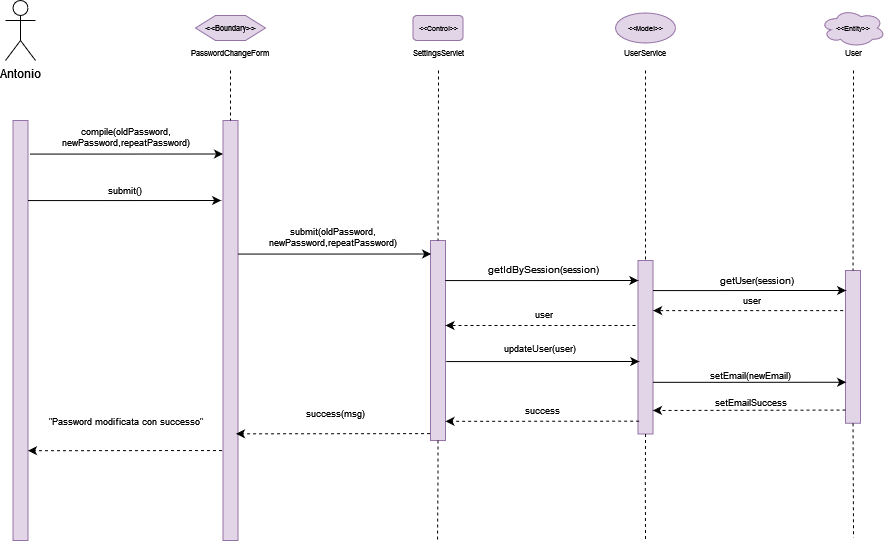

The diagram above was exported from draw.io. Its source (the exported page's mxGraphModel, read from the mxfile embedded in the PNG):
<mxGraphModel dx="545" dy="717" grid="1" gridSize="10" guides="1" tooltips="1" connect="1" arrows="1" fold="1" page="1" pageScale="1" pageWidth="827" pageHeight="1169" math="0" shadow="0">
  <root>
    <mxCell id="0" />
    <mxCell id="1" parent="0" />
    <mxCell id="6zgedMiXnLr29zdNhrRE-45" value="Antonio" style="shape=umlActor;verticalLabelPosition=bottom;verticalAlign=top;html=1;outlineConnect=0;" vertex="1" parent="1">
      <mxGeometry x="1380" y="680" width="30" height="60" as="geometry" />
    </mxCell>
    <mxCell id="6zgedMiXnLr29zdNhrRE-46" value="" style="rounded=0;whiteSpace=wrap;html=1;fillColor=#e1d5e7;strokeColor=#9673a6;" vertex="1" parent="1">
      <mxGeometry x="1387.5" y="800" width="15" height="420" as="geometry" />
    </mxCell>
    <mxCell id="6zgedMiXnLr29zdNhrRE-47" value="" style="rounded=0;whiteSpace=wrap;html=1;fillColor=#e1d5e7;strokeColor=#9673a6;" vertex="1" parent="1">
      <mxGeometry x="1597.5" y="800" width="15" height="420" as="geometry" />
    </mxCell>
    <mxCell id="6zgedMiXnLr29zdNhrRE-48" value="" style="endArrow=none;dashed=1;html=1;rounded=0;fontSize=8;entryX=0.5;entryY=0;entryDx=0;entryDy=0;exitX=0.5;exitY=1;exitDx=0;exitDy=0;" edge="1" parent="1" target="6zgedMiXnLr29zdNhrRE-47">
      <mxGeometry width="50" height="50" relative="1" as="geometry">
        <mxPoint x="1605.0000000000002" y="750" as="sourcePoint" />
        <mxPoint x="1627.5" y="810" as="targetPoint" />
      </mxGeometry>
    </mxCell>
    <mxCell id="6zgedMiXnLr29zdNhrRE-49" value="&amp;lt;&amp;lt;Boundary&amp;gt;&amp;gt;" style="shape=hexagon;perimeter=hexagonPerimeter2;whiteSpace=wrap;html=1;fixedSize=1;fontSize=8;fillColor=#e1d5e7;strokeColor=#9673a6;" vertex="1" parent="1">
      <mxGeometry x="1570" y="695" width="70" height="25" as="geometry" />
    </mxCell>
    <mxCell id="6zgedMiXnLr29zdNhrRE-50" value="&lt;div&gt;PasswordChangeForm&lt;/div&gt;" style="text;html=1;strokeColor=none;fillColor=none;align=center;verticalAlign=middle;whiteSpace=wrap;rounded=0;fontSize=8;" vertex="1" parent="1">
      <mxGeometry x="1590" y="725" width="30" height="15" as="geometry" />
    </mxCell>
    <mxCell id="6zgedMiXnLr29zdNhrRE-51" value="submit()" style="text;html=1;strokeColor=none;fillColor=none;align=center;verticalAlign=middle;whiteSpace=wrap;rounded=0;fontSize=9;" vertex="1" parent="1">
      <mxGeometry x="1440" y="860" width="120" height="20" as="geometry" />
    </mxCell>
    <mxCell id="6zgedMiXnLr29zdNhrRE-52" value="&amp;lt;&amp;lt;Control&amp;gt;&amp;gt;" style="rounded=1;whiteSpace=wrap;html=1;fontSize=7;fillColor=#e1d5e7;strokeColor=#9673a6;" vertex="1" parent="1">
      <mxGeometry x="1787.5" y="695" width="50" height="25" as="geometry" />
    </mxCell>
    <mxCell id="6zgedMiXnLr29zdNhrRE-53" value="SettingsServlet" style="text;html=1;strokeColor=none;fillColor=none;align=center;verticalAlign=middle;whiteSpace=wrap;rounded=0;fontSize=8;" vertex="1" parent="1">
      <mxGeometry x="1797.5" y="725" width="30" height="15" as="geometry" />
    </mxCell>
    <mxCell id="6zgedMiXnLr29zdNhrRE-54" value="" style="rounded=0;whiteSpace=wrap;html=1;fillColor=#e1d5e7;strokeColor=#9673a6;" vertex="1" parent="1">
      <mxGeometry x="1805" y="920" width="15" height="200" as="geometry" />
    </mxCell>
    <mxCell id="6zgedMiXnLr29zdNhrRE-55" value="" style="endArrow=none;dashed=1;html=1;rounded=0;fontSize=8;entryX=0.5;entryY=0;entryDx=0;entryDy=0;" edge="1" parent="1" target="6zgedMiXnLr29zdNhrRE-54">
      <mxGeometry width="50" height="50" relative="1" as="geometry">
        <mxPoint x="1813" y="750" as="sourcePoint" />
        <mxPoint x="1857.5" y="823.5" as="targetPoint" />
      </mxGeometry>
    </mxCell>
    <mxCell id="6zgedMiXnLr29zdNhrRE-56" value="&amp;lt;&amp;lt;Model&amp;gt;&amp;gt;" style="ellipse;whiteSpace=wrap;html=1;fontSize=7;fillColor=#e1d5e7;strokeColor=#9673a6;" vertex="1" parent="1">
      <mxGeometry x="1990" y="692.5" width="60" height="30" as="geometry" />
    </mxCell>
    <mxCell id="6zgedMiXnLr29zdNhrRE-57" value="&lt;div style=&quot;font-size: 9px&quot;&gt;&lt;font style=&quot;font-size: 9px&quot; color=&quot;#B3B3B3&quot;&gt;&lt;font style=&quot;font-size: 9px&quot; color=&quot;#000000&quot;&gt;updateUser(user)&lt;/font&gt;&lt;br&gt;&lt;/font&gt;&lt;/div&gt;" style="text;html=1;strokeColor=none;fillColor=none;align=center;verticalAlign=middle;whiteSpace=wrap;rounded=0;fontSize=10;" vertex="1" parent="1">
      <mxGeometry x="1818.75" y="1013.75" width="192.5" height="29" as="geometry" />
    </mxCell>
    <mxCell id="6zgedMiXnLr29zdNhrRE-58" value="" style="rounded=0;whiteSpace=wrap;html=1;fillColor=#e1d5e7;strokeColor=#9673a6;" vertex="1" parent="1">
      <mxGeometry x="2012.5" y="940" width="15" height="173.5" as="geometry" />
    </mxCell>
    <mxCell id="6zgedMiXnLr29zdNhrRE-59" value="" style="endArrow=none;dashed=1;html=1;rounded=0;fontSize=8;entryX=0.5;entryY=0;entryDx=0;entryDy=0;" edge="1" parent="1" target="6zgedMiXnLr29zdNhrRE-58">
      <mxGeometry width="50" height="50" relative="1" as="geometry">
        <mxPoint x="2020" y="750" as="sourcePoint" />
        <mxPoint x="2042.5" y="848.5" as="targetPoint" />
      </mxGeometry>
    </mxCell>
    <mxCell id="6zgedMiXnLr29zdNhrRE-60" value="UserService" style="text;html=1;strokeColor=none;fillColor=none;align=center;verticalAlign=middle;whiteSpace=wrap;rounded=0;fontSize=8;" vertex="1" parent="1">
      <mxGeometry x="2005" y="725" width="30" height="15" as="geometry" />
    </mxCell>
    <mxCell id="6zgedMiXnLr29zdNhrRE-61" value="&lt;font style=&quot;font-size: 9px&quot;&gt;setEmail(newEmail)&lt;/font&gt;" style="text;html=1;strokeColor=none;fillColor=none;align=center;verticalAlign=middle;whiteSpace=wrap;rounded=0;fontSize=9;" vertex="1" parent="1">
      <mxGeometry x="2030" y="1050" width="190" height="9" as="geometry" />
    </mxCell>
    <mxCell id="6zgedMiXnLr29zdNhrRE-62" value="&amp;lt;&amp;lt;Entity&amp;gt;&amp;gt;" style="ellipse;shape=cloud;whiteSpace=wrap;html=1;fontSize=7;fillColor=#e1d5e7;strokeColor=#9673a6;" vertex="1" parent="1">
      <mxGeometry x="2195" y="688.5900000000001" width="65" height="37.82" as="geometry" />
    </mxCell>
    <mxCell id="6zgedMiXnLr29zdNhrRE-63" value="" style="rounded=0;whiteSpace=wrap;html=1;fillColor=#e1d5e7;strokeColor=#9673a6;" vertex="1" parent="1">
      <mxGeometry x="2220" y="950" width="15" height="152.75" as="geometry" />
    </mxCell>
    <mxCell id="6zgedMiXnLr29zdNhrRE-64" value="setEmailSuccess" style="text;html=1;strokeColor=none;fillColor=none;align=center;verticalAlign=middle;whiteSpace=wrap;rounded=0;fontSize=9;" vertex="1" parent="1">
      <mxGeometry x="2066" y="1073" width="120" height="17" as="geometry" />
    </mxCell>
    <mxCell id="6zgedMiXnLr29zdNhrRE-65" value="" style="endArrow=classic;html=1;rounded=0;dashed=1;fontSize=7;entryX=1;entryY=0.333;entryDx=0;entryDy=0;entryPerimeter=0;" edge="1" parent="1">
      <mxGeometry width="50" height="50" relative="1" as="geometry">
        <mxPoint x="2220" y="1089.54" as="sourcePoint" />
        <mxPoint x="2027.5" y="1089.96" as="targetPoint" />
      </mxGeometry>
    </mxCell>
    <mxCell id="6zgedMiXnLr29zdNhrRE-66" value="" style="endArrow=none;dashed=1;html=1;rounded=0;fontSize=8;exitX=0.5;exitY=1;exitDx=0;exitDy=0;" edge="1" parent="1" source="6zgedMiXnLr29zdNhrRE-63">
      <mxGeometry width="50" height="50" relative="1" as="geometry">
        <mxPoint x="2154.99" y="1156.25" as="sourcePoint" />
        <mxPoint x="2228" y="1217" as="targetPoint" />
      </mxGeometry>
    </mxCell>
    <mxCell id="6zgedMiXnLr29zdNhrRE-67" value="" style="endArrow=none;dashed=1;html=1;rounded=0;fontSize=8;exitX=0.5;exitY=1;exitDx=0;exitDy=0;" edge="1" parent="1" source="6zgedMiXnLr29zdNhrRE-58">
      <mxGeometry width="50" height="50" relative="1" as="geometry">
        <mxPoint x="2020.25" y="1133.5" as="sourcePoint" />
        <mxPoint x="2020" y="1220.0000000000002" as="targetPoint" />
        <Array as="points">
          <mxPoint x="2019.7600000000002" y="1163.5" />
        </Array>
      </mxGeometry>
    </mxCell>
    <mxCell id="6zgedMiXnLr29zdNhrRE-68" value="" style="endArrow=none;dashed=1;html=1;rounded=0;fontSize=8;exitX=0.5;exitY=1;exitDx=0;exitDy=0;" edge="1" parent="1" source="6zgedMiXnLr29zdNhrRE-54">
      <mxGeometry width="50" height="50" relative="1" as="geometry">
        <mxPoint x="1812.9399999999996" y="1130" as="sourcePoint" />
        <mxPoint x="1812" y="1220.0000000000002" as="targetPoint" />
        <Array as="points">
          <mxPoint x="1812.4499999999998" y="1160" />
        </Array>
      </mxGeometry>
    </mxCell>
    <mxCell id="6zgedMiXnLr29zdNhrRE-70" value="User" style="text;html=1;strokeColor=none;fillColor=none;align=center;verticalAlign=middle;whiteSpace=wrap;rounded=0;fontSize=8;" vertex="1" parent="1">
      <mxGeometry x="2212.5" y="725" width="30" height="15" as="geometry" />
    </mxCell>
    <mxCell id="6zgedMiXnLr29zdNhrRE-71" value="" style="endArrow=classic;html=1;rounded=0;exitX=1;exitY=0;exitDx=0;exitDy=0;entryX=-0.125;entryY=0.121;entryDx=0;entryDy=0;entryPerimeter=0;" edge="1" parent="1">
      <mxGeometry width="50" height="50" relative="1" as="geometry">
        <mxPoint x="1402.5" y="880.0700000000002" as="sourcePoint" />
        <mxPoint x="1595.6250000000002" y="880" as="targetPoint" />
        <Array as="points">
          <mxPoint x="1450" y="880.0700000000002" />
          <mxPoint x="1470" y="880.0700000000002" />
        </Array>
      </mxGeometry>
    </mxCell>
    <mxCell id="6zgedMiXnLr29zdNhrRE-72" value="" style="endArrow=classic;html=1;rounded=0;exitX=1;exitY=0;exitDx=0;exitDy=0;entryX=-0.125;entryY=0.121;entryDx=0;entryDy=0;entryPerimeter=0;" edge="1" parent="1">
      <mxGeometry width="50" height="50" relative="1" as="geometry">
        <mxPoint x="1612.5000000000002" y="933.5700000000002" as="sourcePoint" />
        <mxPoint x="1805.625" y="933.5" as="targetPoint" />
        <Array as="points">
          <mxPoint x="1660" y="933.5700000000002" />
          <mxPoint x="1680" y="933.5700000000002" />
        </Array>
      </mxGeometry>
    </mxCell>
    <mxCell id="6zgedMiXnLr29zdNhrRE-73" value="&lt;div style=&quot;font-size: 9px&quot;&gt;&lt;font style=&quot;font-size: 9px&quot;&gt;submit(oldPassword, newPassword,repeatPassword)&lt;/font&gt;&lt;/div&gt;" style="text;html=1;strokeColor=none;fillColor=none;align=center;verticalAlign=middle;whiteSpace=wrap;rounded=0;fontSize=9;" vertex="1" parent="1">
      <mxGeometry x="1610" y="900" width="195" height="33.5" as="geometry" />
    </mxCell>
    <mxCell id="6zgedMiXnLr29zdNhrRE-74" value="" style="endArrow=classic;html=1;rounded=0;exitX=1;exitY=0;exitDx=0;exitDy=0;entryX=-0.125;entryY=0.121;entryDx=0;entryDy=0;entryPerimeter=0;" edge="1" parent="1">
      <mxGeometry width="50" height="50" relative="1" as="geometry">
        <mxPoint x="1404.38" y="833.5700000000002" as="sourcePoint" />
        <mxPoint x="1597.505" y="833.5" as="targetPoint" />
        <Array as="points">
          <mxPoint x="1451.88" y="833.5700000000002" />
          <mxPoint x="1471.88" y="833.5700000000002" />
        </Array>
      </mxGeometry>
    </mxCell>
    <mxCell id="6zgedMiXnLr29zdNhrRE-75" value="" style="endArrow=classic;html=1;rounded=0;dashed=1;fontSize=7;exitX=-0.047;exitY=0.97;exitDx=0;exitDy=0;exitPerimeter=0;" edge="1" parent="1">
      <mxGeometry width="50" height="50" relative="1" as="geometry">
        <mxPoint x="1804.505" y="1113.1" as="sourcePoint" />
        <mxPoint x="1610.5" y="1113.29" as="targetPoint" />
      </mxGeometry>
    </mxCell>
    <mxCell id="6zgedMiXnLr29zdNhrRE-76" value="" style="endArrow=classic;html=1;rounded=0;exitX=1;exitY=0;exitDx=0;exitDy=0;entryX=-0.125;entryY=0.121;entryDx=0;entryDy=0;entryPerimeter=0;" edge="1" parent="1">
      <mxGeometry width="50" height="50" relative="1" as="geometry">
        <mxPoint x="1819.75" y="960.0700000000002" as="sourcePoint" />
        <mxPoint x="2012.875" y="960" as="targetPoint" />
        <Array as="points">
          <mxPoint x="1867.25" y="960.0700000000002" />
          <mxPoint x="1887.25" y="960.0700000000002" />
        </Array>
      </mxGeometry>
    </mxCell>
    <mxCell id="6zgedMiXnLr29zdNhrRE-77" value="&lt;div style=&quot;font-size: 9px&quot;&gt;&lt;font style=&quot;font-size: 9px&quot;&gt;compile(oldPassword, newPassword,repeatPassword)&lt;/font&gt;&lt;/div&gt;" style="text;html=1;strokeColor=none;fillColor=none;align=center;verticalAlign=middle;whiteSpace=wrap;rounded=0;fontSize=9;" vertex="1" parent="1">
      <mxGeometry x="1402.5" y="800" width="195" height="33.5" as="geometry" />
    </mxCell>
    <mxCell id="6zgedMiXnLr29zdNhrRE-78" value="success(msg)" style="text;html=1;strokeColor=none;fillColor=none;align=center;verticalAlign=middle;whiteSpace=wrap;rounded=0;fontSize=9;" vertex="1" parent="1">
      <mxGeometry x="1612.5" y="1076.5" width="195" height="33.5" as="geometry" />
    </mxCell>
    <mxCell id="6zgedMiXnLr29zdNhrRE-79" value="&quot;Password modificata con successo&quot;" style="text;html=1;strokeColor=none;fillColor=none;align=center;verticalAlign=middle;whiteSpace=wrap;rounded=0;fontSize=9;" vertex="1" parent="1">
      <mxGeometry x="1402.5" y="1084.05" width="195" height="33.5" as="geometry" />
    </mxCell>
    <mxCell id="6zgedMiXnLr29zdNhrRE-80" value="&lt;div&gt;success&lt;/div&gt;" style="text;html=1;strokeColor=none;fillColor=none;align=center;verticalAlign=middle;whiteSpace=wrap;rounded=0;fontSize=9;" vertex="1" parent="1">
      <mxGeometry x="1819.75" y="1073" width="195" height="33.5" as="geometry" />
    </mxCell>
    <mxCell id="6zgedMiXnLr29zdNhrRE-81" value="" style="endArrow=classic;html=1;rounded=0;dashed=1;fontSize=7;" edge="1" parent="1">
      <mxGeometry width="50" height="50" relative="1" as="geometry">
        <mxPoint x="2010" y="1005" as="sourcePoint" />
        <mxPoint x="1820" y="1005" as="targetPoint" />
      </mxGeometry>
    </mxCell>
    <mxCell id="6zgedMiXnLr29zdNhrRE-82" value="user" style="text;html=1;strokeColor=none;fillColor=none;align=center;verticalAlign=middle;whiteSpace=wrap;rounded=0;fontSize=9;" vertex="1" parent="1">
      <mxGeometry x="1822.25" y="986.75" width="192.5" height="13.5" as="geometry" />
    </mxCell>
    <mxCell id="6zgedMiXnLr29zdNhrRE-83" value="" style="endArrow=classic;html=1;rounded=0;dashed=1;fontSize=7;exitX=0.073;exitY=0.293;exitDx=0;exitDy=0;exitPerimeter=0;" edge="1" parent="1">
      <mxGeometry width="50" height="50" relative="1" as="geometry">
        <mxPoint x="2013.5950000000003" y="1100.665" as="sourcePoint" />
        <mxPoint x="1820" y="1100.82" as="targetPoint" />
      </mxGeometry>
    </mxCell>
    <mxCell id="6zgedMiXnLr29zdNhrRE-84" value="getIdBySession(session)" style="text;html=1;strokeColor=none;fillColor=none;align=center;verticalAlign=middle;whiteSpace=wrap;rounded=0;fontSize=10;" vertex="1" parent="1">
      <mxGeometry x="1822.25" y="943.75" width="192.5" height="10" as="geometry" />
    </mxCell>
    <mxCell id="6zgedMiXnLr29zdNhrRE-85" value="" style="endArrow=classic;html=1;rounded=0;exitX=1;exitY=0;exitDx=0;exitDy=0;entryX=-0.125;entryY=0.121;entryDx=0;entryDy=0;entryPerimeter=0;" edge="1" parent="1">
      <mxGeometry width="50" height="50" relative="1" as="geometry">
        <mxPoint x="1820.69" y="1041.0700000000002" as="sourcePoint" />
        <mxPoint x="2013.815" y="1041" as="targetPoint" />
        <Array as="points">
          <mxPoint x="1868.19" y="1041.0700000000002" />
          <mxPoint x="1888.19" y="1041.0700000000002" />
        </Array>
      </mxGeometry>
    </mxCell>
    <mxCell id="6zgedMiXnLr29zdNhrRE-86" value="" style="endArrow=classic;html=1;rounded=0;exitX=1;exitY=0;exitDx=0;exitDy=0;entryX=-0.125;entryY=0.121;entryDx=0;entryDy=0;entryPerimeter=0;" edge="1" parent="1">
      <mxGeometry width="50" height="50" relative="1" as="geometry">
        <mxPoint x="2027.5" y="1061.8200000000002" as="sourcePoint" />
        <mxPoint x="2220.625" y="1061.75" as="targetPoint" />
        <Array as="points">
          <mxPoint x="2075" y="1061.8200000000002" />
          <mxPoint x="2095" y="1061.8200000000002" />
        </Array>
      </mxGeometry>
    </mxCell>
    <mxCell id="6zgedMiXnLr29zdNhrRE-87" value="" style="endArrow=classic;html=1;rounded=0;dashed=1;fontSize=7;exitX=-0.047;exitY=0.97;exitDx=0;exitDy=0;exitPerimeter=0;" edge="1" parent="1">
      <mxGeometry width="50" height="50" relative="1" as="geometry">
        <mxPoint x="1596.5049999999999" y="1130" as="sourcePoint" />
        <mxPoint x="1402.5" y="1130.19" as="targetPoint" />
      </mxGeometry>
    </mxCell>
    <mxCell id="6zgedMiXnLr29zdNhrRE-88" value="" style="endArrow=none;dashed=1;html=1;rounded=0;fontSize=8;entryX=0.5;entryY=0;entryDx=0;entryDy=0;" edge="1" parent="1" target="6zgedMiXnLr29zdNhrRE-63">
      <mxGeometry width="50" height="50" relative="1" as="geometry">
        <mxPoint x="2228" y="750" as="sourcePoint" />
        <mxPoint x="2228" y="950" as="targetPoint" />
      </mxGeometry>
    </mxCell>
    <mxCell id="6zgedMiXnLr29zdNhrRE-89" value="" style="endArrow=classic;html=1;rounded=0;exitX=1;exitY=0;exitDx=0;exitDy=0;entryX=-0.125;entryY=0.121;entryDx=0;entryDy=0;entryPerimeter=0;" edge="1" parent="1">
      <mxGeometry width="50" height="50" relative="1" as="geometry">
        <mxPoint x="2027.5" y="970.0700000000002" as="sourcePoint" />
        <mxPoint x="2220.625" y="970" as="targetPoint" />
        <Array as="points">
          <mxPoint x="2075" y="970.0700000000002" />
          <mxPoint x="2095" y="970.0700000000002" />
          <mxPoint x="2157.75" y="970" />
        </Array>
      </mxGeometry>
    </mxCell>
    <mxCell id="6zgedMiXnLr29zdNhrRE-90" value="getUser(session)" style="text;html=1;strokeColor=none;fillColor=none;align=center;verticalAlign=middle;whiteSpace=wrap;rounded=0;fontSize=10;" vertex="1" parent="1">
      <mxGeometry x="2035" y="955" width="192.5" height="10" as="geometry" />
    </mxCell>
    <mxCell id="6zgedMiXnLr29zdNhrRE-91" value="" style="endArrow=classic;html=1;rounded=0;dashed=1;fontSize=7;" edge="1" parent="1">
      <mxGeometry width="50" height="50" relative="1" as="geometry">
        <mxPoint x="2217.63" y="990.0999999999999" as="sourcePoint" />
        <mxPoint x="2027.63" y="990.0999999999999" as="targetPoint" />
      </mxGeometry>
    </mxCell>
    <mxCell id="6zgedMiXnLr29zdNhrRE-92" value="user" style="text;html=1;strokeColor=none;fillColor=none;align=center;verticalAlign=middle;whiteSpace=wrap;rounded=0;fontSize=9;" vertex="1" parent="1">
      <mxGeometry x="2030" y="973.25" width="192.5" height="13.5" as="geometry" />
    </mxCell>
  </root>
</mxGraphModel>